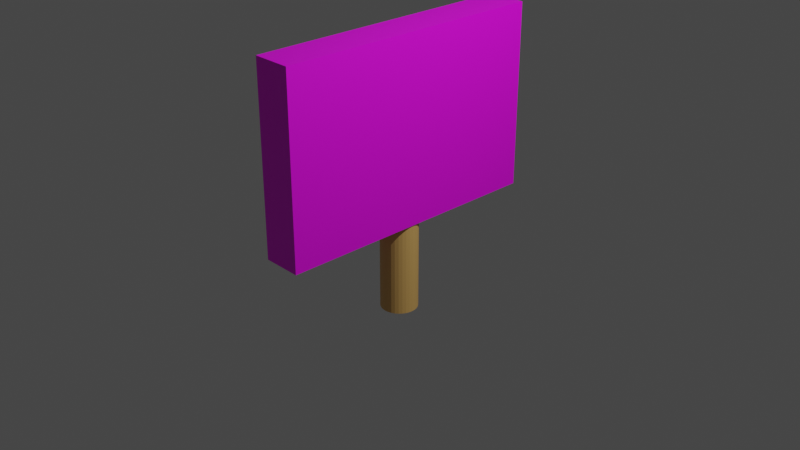 # Source: Sign1.blend  (saved by Blender 3.6.11; exported with 4.5.12 LTS)
import bpy
from mathutils import Matrix  # noqa: F401  (used for matrix-valued properties, if any)

bpy.ops.wm.read_factory_settings(use_empty=True)
scene = bpy.context.scene
scene.name = 'Scene'

# ---- collections
col_collection = bpy.data.collections.new('Collection'); scene.collection.children.link(col_collection)

# ---- images (referenced by path relative to the original .blend; pixels are not part of the script)
import os
ASSET_DIR = os.environ.get("B2B_ASSET_DIR", "")  # directory of the original .blend (textures are referenced by path, not embedded)
HERE = os.path.dirname(os.path.abspath(__file__))  # packed textures are extracted next to this script under _unpacked/

def load_image(name, relpath, width, height, colorspace="sRGB"):
    """Load a texture the original file referenced (path relative to the .blend, or extracted next to this script)."""
    p = next((c for c in (os.path.join(HERE, relpath), os.path.join(ASSET_DIR, relpath)) if relpath and os.path.exists(c)), "")
    if p:
        img = bpy.data.images.load(p, check_existing=True)
        img.name = name
    else:  # same state as the original file: an image datablock whose file is absent (Cycles renders it pink)
        img = bpy.data.images.new(name, width, height)
        img.source = "FILE"
        img.filepath = "//" + (relpath or name)
    img.colorspace_settings.name = colorspace
    return img
img_material_base_color = load_image('Material Base Color', 'BeCareful.png', 1024, 1024, 'sRGB')
img_becareful = load_image('BeCareful', '', 1024, 1024, 'sRGB')
img_slide = load_image('Slide', 'Slide.png', 1024, 1024, 'sRGB')
img_cylinder_base_color = load_image('Cylinder Base Color', '_unpacked/Cylinder_Base_Color.7f4c1e92.png', 1024, 1024, 'sRGB')

# ---- materials (node trees are filled in below, after node groups)
mat_material = bpy.data.materials.new('Material')
mat_material.alpha_threshold = 0.0
mat_material.use_transparent_shadow = False
mat_material.roughness = 0.5
mat_material.line_color = (0.0, 0.0, 0.0, 1.0)
mat_material_001 = bpy.data.materials.new('Material.001')
mat_material_001.use_transparent_shadow = False

# ---- material node trees
mat_material.use_nodes = True; mat_material.node_tree.nodes.clear()
_N = mat_material.node_tree.nodes; _L = mat_material.node_tree.links
n0 = _N.new('ShaderNodeOutputMaterial'); n0.name = 'Material Output'; n0.location = (300, 300)
n1 = _N.new('ShaderNodeBsdfPrincipled'); n1.name = 'Principled BSDF'; n1.location = (10, 300)
n1.distribution = 'GGX'
n1.subsurface_method = 'RANDOM_WALK_SKIN'
n1.inputs[3].default_value = 1.45
n1.inputs[27].default_value = (0.0, 0.0, 0.0, 1.0)
n1.inputs[28].default_value = 1.0
n2 = _N.new('ShaderNodeTexImage'); n2.name = 'Image Texture'; n2.location = (-280, 280)
n2.image = img_material_base_color
n3 = _N.new('ShaderNodeTexImage'); n3.name = 'Image Texture.001'; n3.location = (0, 0)
n3.image = img_becareful
n4 = _N.new('ShaderNodeTexImage'); n4.name = 'Image Texture.002'; n4.location = (0, 0)
n4.image = img_slide
_L.new(n1.outputs[0], n0.inputs[0])
_L.new(n2.outputs[0], n1.inputs[0])
n0.is_active_output = True
mat_material_001.use_nodes = True; mat_material_001.node_tree.nodes.clear()
_N = mat_material_001.node_tree.nodes; _L = mat_material_001.node_tree.links
n0 = _N.new('ShaderNodeBsdfPrincipled'); n0.name = 'Principled BSDF'; n0.location = (10, 300)
n0.distribution = 'GGX'
n0.subsurface_method = 'RANDOM_WALK_SKIN'
n0.inputs[3].default_value = 1.45
n0.inputs[27].default_value = (0.0, 0.0, 0.0, 1.0)
n0.inputs[28].default_value = 1.0
n1 = _N.new('ShaderNodeOutputMaterial'); n1.name = 'Material Output'; n1.location = (300, 300)
n2 = _N.new('ShaderNodeTexImage'); n2.name = 'Image Texture'; n2.location = (-280, 280)
n2.image = img_cylinder_base_color
_L.new(n0.outputs[0], n1.inputs[0])
_L.new(n2.outputs[0], n0.inputs[0])
n1.is_active_output = True

# ---- world
world_world = bpy.data.worlds.new('World'); scene.world = world_world
world_world.use_nodes = True; world_world.node_tree.nodes.clear()
_N = world_world.node_tree.nodes; _L = world_world.node_tree.links
n0 = _N.new('ShaderNodeOutputWorld'); n0.name = 'World Output'; n0.location = (300, 300)
n1 = _N.new('ShaderNodeBackground'); n1.name = 'Background'; n1.location = (10, 300)
n1.inputs[0].default_value = (0.05088, 0.05088, 0.05088, 1.0)
_L.new(n1.outputs[0], n0.inputs[0])
n0.is_active_output = True
world_world.color = (0.05088, 0.05088, 0.05088)
world_world.use_sun_shadow = False
world_world.sun_shadow_jitter_overblur = 0.0

# ---- cameras
cam_camera = bpy.data.cameras.new('Camera')
cam_camera.clip_end = 100.0
cam_camera.ortho_scale = 7.314

# ---- lights
light_light = bpy.data.lights.new('Light', 'POINT')
light_light.transmission_factor = 0.0
light_light.energy = 1000.0
light_light.shadow_soft_size = 0.1
light_light.shadow_maximum_resolution = 0.006
light_light.use_absolute_resolution = True

# ---- meshes
me_cube = bpy.data.meshes.new('Cube')
me_cube.from_pydata([(1.0, 1.0, 1.0), (1.0, 1.0, -1.0), (1.0, -1.0, 1.0), (1.0, -1.0, -1.0), (-1.0, 1.0, 1.0), (-1.0, 1.0, -1.0), (-1.0, -1.0, 1.0), (-1.0, -1.0, -1.0)], [], [(0, 4, 6, 2), (3, 2, 6, 7), (7, 6, 4, 5), (5, 1, 3, 7), (1, 0, 2, 3), (5, 4, 0, 1)])
_uv = me_cube.uv_layers.new(name='UVMap')
_uv.uv.foreach_set('vector', [0.625, 0.5, 0.875, 0.5, 0.875, 0.75, 0.625, 0.75, 0.375, 0.75, 0.625, 0.75, 0.625, 1.0, 0.375, 1.0, 0.375, 0.0, 0.625, 0.0, 0.625, 0.25, 0.375, 0.25, 0.125, 0.5, 0.375, 0.5, 0.375, 0.75, 0.125, 0.75, 0.375, 0.5, 0.625, 0.5, 0.625, 0.75, 0.375, 0.75, 0.375, 0.25, 0.625, 0.25, 0.625, 0.5, 0.375, 0.5])
_ca = me_cube.color_attributes.new('Attribute', 'BYTE_COLOR', 'CORNER')
_ca.data.foreach_set('color', [1.0, 1.0, 1.0, 1.0, 1.0, 1.0, 1.0, 1.0, 1.0, 1.0, 1.0, 1.0, 1.0, 1.0, 1.0, 1.0, 1.0, 1.0, 1.0, 1.0, 1.0, 1.0, 1.0, 1.0, 1.0, 1.0, 1.0, 1.0, 1.0, 1.0, 1.0, 1.0, 1.0, 1.0, 1.0, 1.0, 1.0, 1.0, 1.0, 1.0, 1.0, 1.0, 1.0, 1.0, 1.0, 1.0, 1.0, 1.0, 1.0, 1.0, 1.0, 1.0, 1.0, 1.0, 1.0, 1.0, 1.0, 1.0, 1.0, 1.0, 1.0, 1.0, 1.0, 1.0, 1.0, 1.0, 1.0, 1.0, 1.0, 1.0, 1.0, 1.0, 1.0, 1.0, 1.0, 1.0, 1.0, 1.0, 1.0, 1.0, 1.0, 1.0, 1.0, 1.0, 1.0, 1.0, 1.0, 1.0, 1.0, 1.0, 1.0, 1.0, 1.0, 1.0, 1.0, 1.0])
me_cube.materials.append(mat_material)
me_cube.use_mirror_vertex_groups = False
me_cube.use_paint_bone_selection = False
me_cube.use_paint_mask = True
me_cube.update()
me_cylinder = bpy.data.meshes.new('Cylinder')
me_cylinder.from_pydata([(0.0, 1.0, -1.0), (0.0, 1.0, 1.0), (0.1951, 0.9808, -1.0), (0.1951, 0.9808, 1.0), (0.3827, 0.9239, -1.0), (0.3827, 0.9239, 1.0), (0.5556, 0.8315, -1.0), (0.5556, 0.8315, 1.0), (0.7071, 0.7071, -1.0), (0.7071, 0.7071, 1.0), (0.8315, 0.5556, -1.0), (0.8315, 0.5556, 1.0), (0.9239, 0.3827, -1.0), (0.9239, 0.3827, 1.0), (0.9808, 0.1951, -1.0), (0.9808, 0.1951, 1.0), (1.0, 0.0, -1.0), (1.0, 0.0, 1.0), (0.9808, -0.1951, -1.0), (0.9808, -0.1951, 1.0), (0.9239, -0.3827, -1.0), (0.9239, -0.3827, 1.0), (0.8315, -0.5556, -1.0), (0.8315, -0.5556, 1.0), (0.7071, -0.7071, -1.0), (0.7071, -0.7071, 1.0), (0.5556, -0.8315, -1.0), (0.5556, -0.8315, 1.0), (0.3827, -0.9239, -1.0), (0.3827, -0.9239, 1.0), (0.1951, -0.9808, -1.0), (0.1951, -0.9808, 1.0), (0.0, -1.0, -1.0), (0.0, -1.0, 1.0), (-0.1951, -0.9808, -1.0), (-0.1951, -0.9808, 1.0), (-0.3827, -0.9239, -1.0), (-0.3827, -0.9239, 1.0), (-0.5556, -0.8315, -1.0), (-0.5556, -0.8315, 1.0), (-0.7071, -0.7071, -1.0), (-0.7071, -0.7071, 1.0), (-0.8315, -0.5556, -1.0), (-0.8315, -0.5556, 1.0), (-0.9239, -0.3827, -1.0), (-0.9239, -0.3827, 1.0), (-0.9808, -0.1951, -1.0), (-0.9808, -0.1951, 1.0), (-1.0, 0.0, -1.0), (-1.0, 0.0, 1.0), (-0.9808, 0.1951, -1.0), (-0.9808, 0.1951, 1.0), (-0.9239, 0.3827, -1.0), (-0.9239, 0.3827, 1.0), (-0.8315, 0.5556, -1.0), (-0.8315, 0.5556, 1.0), (-0.7071, 0.7071, -1.0), (-0.7071, 0.7071, 1.0), (-0.5556, 0.8315, -1.0), (-0.5556, 0.8315, 1.0), (-0.3827, 0.9239, -1.0), (-0.3827, 0.9239, 1.0), (-0.1951, 0.9808, -1.0), (-0.1951, 0.9808, 1.0)], [], [(0, 1, 3, 2), (2, 3, 5, 4), (4, 5, 7, 6), (6, 7, 9, 8), (8, 9, 11, 10), (10, 11, 13, 12), (12, 13, 15, 14), (14, 15, 17, 16), (16, 17, 19, 18), (18, 19, 21, 20), (20, 21, 23, 22), (22, 23, 25, 24), (24, 25, 27, 26), (26, 27, 29, 28), (28, 29, 31, 30), (30, 31, 33, 32), (32, 33, 35, 34), (34, 35, 37, 36), (36, 37, 39, 38), (38, 39, 41, 40), (40, 41, 43, 42), (42, 43, 45, 44), (44, 45, 47, 46), (46, 47, 49, 48), (48, 49, 51, 50), (50, 51, 53, 52), (52, 53, 55, 54), (54, 55, 57, 56), (56, 57, 59, 58), (58, 59, 61, 60), (3, 1, 63, 61, 59, 57, 55, 53, 51, 49, 47, 45, 43, 41, 39, 37, 35, 33, 31, 29, 27, 25, 23, 21, 19, 17, 15, 13, 11, 9, 7, 5), (60, 61, 63, 62), (62, 63, 1, 0), (0, 2, 4, 6, 8, 10, 12, 14, 16, 18, 20, 22, 24, 26, 28, 30, 32, 34, 36, 38, 40, 42, 44, 46, 48, 50, 52, 54, 56, 58, 60, 62)])
_uv = me_cylinder.uv_layers.new(name='UVMap')
_uv.uv.foreach_set('vector', [1.0, 0.5, 1.0, 1.0, 0.9688, 1.0, 0.9688, 0.5, 0.9688, 0.5, 0.9688, 1.0, 0.9375, 1.0, 0.9375, 0.5, 0.9375, 0.5, 0.9375, 1.0, 0.9062, 1.0, 0.9062, 0.5, 0.9062, 0.5, 0.9062, 1.0, 0.875, 1.0, 0.875, 0.5, 0.875, 0.5, 0.875, 1.0, 0.8438, 1.0, 0.8438, 0.5, 0.8438, 0.5, 0.8438, 1.0, 0.8125, 1.0, 0.8125, 0.5, 0.8125, 0.5, 0.8125, 1.0, 0.7812, 1.0, 0.7812, 0.5, 0.7812, 0.5, 0.7812, 1.0, 0.75, 1.0, 0.75, 0.5, 0.75, 0.5, 0.75, 1.0, 0.7188, 1.0, 0.7188, 0.5, 0.7188, 0.5, 0.7188, 1.0, 0.6875, 1.0, 0.6875, 0.5, 0.6875, 0.5, 0.6875, 1.0, 0.6562, 1.0, 0.6562, 0.5, 0.6562, 0.5, 0.6562, 1.0, 0.625, 1.0, 0.625, 0.5, 0.625, 0.5, 0.625, 1.0, 0.5938, 1.0, 0.5938, 0.5, 0.5938, 0.5, 0.5938, 1.0, 0.5625, 1.0, 0.5625, 0.5, 0.5625, 0.5, 0.5625, 1.0, 0.5312, 1.0, 0.5312, 0.5, 0.5312, 0.5, 0.5312, 1.0, 0.5, 1.0, 0.5, 0.5, 0.5, 0.5, 0.5, 1.0, 0.4688, 1.0, 0.4688, 0.5, 0.4688, 0.5, 0.4688, 1.0, 0.4375, 1.0, 0.4375, 0.5, 0.4375, 0.5, 0.4375, 1.0, 0.4062, 1.0, 0.4062, 0.5, 0.4062, 0.5, 0.4062, 1.0, 0.375, 1.0, 0.375, 0.5, 0.375, 0.5, 0.375, 1.0, 0.3438, 1.0, 0.3438, 0.5, 0.3438, 0.5, 0.3438, 1.0, 0.3125, 1.0, 0.3125, 0.5, 0.3125, 0.5, 0.3125, 1.0, 0.2812, 1.0, 0.2812, 0.5, 0.2812, 0.5, 0.2812, 1.0, 0.25, 1.0, 0.25, 0.5, 0.25, 0.5, 0.25, 1.0, 0.2188, 1.0, 0.2188, 0.5, 0.2188, 0.5, 0.2188, 1.0, 0.1875, 1.0, 0.1875, 0.5, 0.1875, 0.5, 0.1875, 1.0, 0.1562, 1.0, 0.1562, 0.5, 0.1562, 0.5, 0.1562, 1.0, 0.125, 1.0, 0.125, 0.5, 0.125, 0.5, 0.125, 1.0, 0.09375, 1.0, 0.09375, 0.5, 0.09375, 0.5, 0.09375, 1.0, 0.0625, 1.0, 0.0625, 0.5, 0.2968, 0.4854, 0.25, 0.49, 0.2032, 0.4854, 0.1582, 0.4717, 0.1167, 0.4496, 0.08029, 0.4197, 0.05045, 0.3833, 0.02827, 0.3418, 0.01461, 0.2968, 0.01, 0.25, 0.01461, 0.2032, 0.02827, 0.1582, 0.05045, 0.1167, 0.08029, 0.08029, 0.1167, 0.05045, 0.1582, 0.02827, 0.2032, 0.01461, 0.25, 0.01, 0.2968, 0.01461, 0.3418, 0.02827, 0.3833, 0.05045, 0.4197, 0.08029, 0.4496, 0.1167, 0.4717, 0.1582, 0.4854, 0.2032, 0.49, 0.25, 0.4854, 0.2968, 0.4717, 0.3418, 0.4496, 0.3833, 0.4197, 0.4197, 0.3833, 0.4496, 0.3418, 0.4717, 0.0625, 0.5, 0.0625, 1.0, 0.03125, 1.0, 0.03125, 0.5, 0.03125, 0.5, 0.03125, 1.0, 0.0, 1.0, 0.0, 0.5, 0.75, 0.49, 0.7968, 0.4854, 0.8418, 0.4717, 0.8833, 0.4496, 0.9197, 0.4197, 0.9496, 0.3833, 0.9717, 0.3418, 0.9854, 0.2968, 0.99, 0.25, 0.9854, 0.2032, 0.9717, 0.1582, 0.9496, 0.1167, 0.9197, 0.08029, 0.8833, 0.05045, 0.8418, 0.02827, 0.7968, 0.01461, 0.75, 0.01, 0.7032, 0.01461, 0.6582, 0.02827, 0.6167, 0.05045, 0.5803, 0.08029, 0.5504, 0.1167, 0.5283, 0.1582, 0.5146, 0.2032, 0.51, 0.25, 0.5146, 0.2968, 0.5283, 0.3418, 0.5504, 0.3833, 0.5803, 0.4197, 0.6167, 0.4496, 0.6582, 0.4717, 0.7032, 0.4854])
me_cylinder.materials.append(mat_material_001)
me_cylinder.update()

# ---- objects
ob_cube = bpy.data.objects.new('Cube', me_cube)
ob_light = bpy.data.objects.new('Light', light_light)
ob_camera = bpy.data.objects.new('Camera', cam_camera)
ob_cylinder = bpy.data.objects.new('Cylinder', me_cylinder)

# ---- transforms, parenting, visibility, modifiers, constraints
ob_cube.location = (0.0, 0.0, 1.0)
ob_cube.scale = (0.21, 1.5, 1.0)
ob_cube.lock_rotations_4d = False
ob_cube.empty_display_type = 'ARROWS'
ob_cube.lineart.crease_threshold = 0.0
ob_light.location = (4.076, 1.005, 5.904)
ob_light.rotation_euler = (0.6503, 0.05522, 1.866)
ob_light.lock_rotations_4d = False
ob_light.empty_display_type = 'ARROWS'
ob_light.color = (0.0, 0.0, 0.0, 0.0)
ob_light.lineart.crease_threshold = 0.0
ob_camera.location = (7.359, -6.926, 4.958)
ob_camera.rotation_euler = (1.109, 0.0, 0.8149)
ob_camera.lock_rotations_4d = False
ob_camera.empty_display_type = 'ARROWS'
ob_camera.color = (0.0, 0.0, 0.0, 0.0)
ob_camera.display_type = 'WIRE'
ob_camera.lineart.crease_threshold = 0.0
ob_cylinder.location = (0.0, 0.0, 0.0)
ob_cylinder.scale = (0.2, 0.2, 1.0)

# ---- collection membership
col_collection.objects.link(ob_cube)
col_collection.objects.link(ob_light)
col_collection.objects.link(ob_camera)
col_collection.objects.link(ob_cylinder)

# ---- scene / render settings (as saved in the file)
scene.camera = ob_camera
scene.frame_start = 1; scene.frame_end = 250; scene.frame_set(1)
scene.render.engine = 'BLENDER_EEVEE_NEXT'
scene.cycles.sampling_pattern = 'TABULATED_SOBOL'
scene.view_settings.view_transform = 'Filmic'
bpy.context.view_layer.update()
